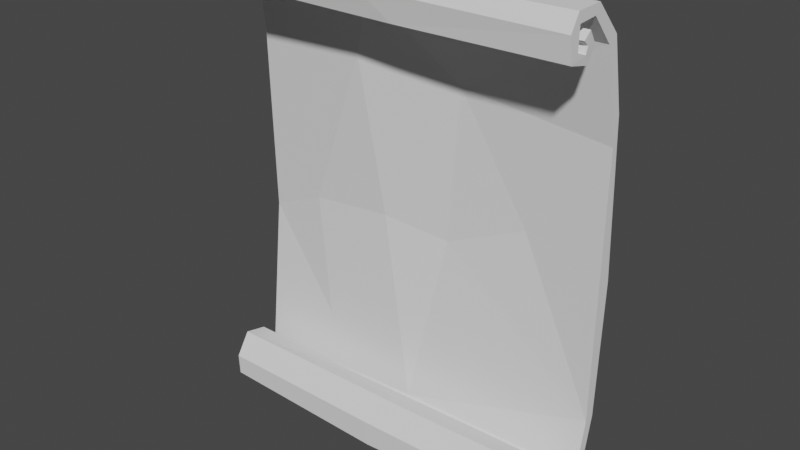 # Source: MenuScroll1B.blend  (saved by Blender 3.0.42; exported with 4.5.12 LTS)
import bpy
from mathutils import Matrix  # noqa: F401  (used for matrix-valued properties, if any)

bpy.ops.wm.read_factory_settings(use_empty=True)
scene = bpy.context.scene
scene.name = 'Scene'

# ---- collections
col_collection = bpy.data.collections.new('Collection'); scene.collection.children.link(col_collection)

# ---- world
world_world = bpy.data.worlds.new('World'); scene.world = world_world
world_world.use_nodes = True; world_world.node_tree.nodes.clear()
_N = world_world.node_tree.nodes; _L = world_world.node_tree.links
n0 = _N.new('ShaderNodeOutputWorld'); n0.name = 'World Output'; n0.location = (300, 300)
n1 = _N.new('ShaderNodeBackground'); n1.name = 'Background'; n1.location = (10, 300)
n1.inputs[0].default_value = (0.05088, 0.05088, 0.05088, 1.0)
_L.new(n1.outputs[0], n0.inputs[0])
n0.is_active_output = True
world_world.color = (0.05088, 0.05088, 0.05088)
world_world.use_sun_shadow = False
world_world.sun_shadow_jitter_overblur = 0.0

# ---- meshes
me_cube_001 = bpy.data.meshes.new('Cube.001')
me_cube_001.from_pydata([(-0.9997, -0.003592, -0.1201), (1.0, 0.04691, 0.2151), (1.0, -0.03398, -0.5097), (-0.6621, -0.0732, 0.1645), (0.5792, 0.004923, 0.3445), (-0.1999, 0.03324, -0.1713), (-0.4746, -0.01639, 0.1842), (-1.0, -0.0446, 0.0164), (1.0, -0.02359, 0.8862), (-0.2056, -0.07146, 0.2072), (0.1468, -0.02093, 0.1546), (0.5231, 0.04602, 0.1995), (-0.5531, -0.01087, 0.5912), (-1.0, -0.005207, 1.002), (-1.0, -0.06751, 0.9951), (0.9992, 0.002718, 1.026), (-0.3324, -0.1181, 1.035), (0.225, -0.04105, 0.9758), (-0.3832, -0.02499, 1.006), (-1.001, -0.1007, 1.355), (0.9982, -0.1261, 1.355), (0.9979, -0.07577, 1.388), (-0.2352, -0.1547, 1.358), (-0.4589, -0.1151, 1.374), (-1.001, -0.2479, 1.499), (0.997, -0.2234, 1.548), (-1.001, -0.2291, 1.547), (0.9975, -0.2503, 1.499), (-1.001, -0.3667, 1.487), (0.9962, -0.37, 1.544), (0.112, -0.3595, 1.498), (0.18, -0.4053, 1.544), (-1.002, -0.3757, 1.544), (-1.0, -0.426, 1.467), (0.9971, -0.3584, 1.492), (0.996, -0.418, 1.462), (-0.03032, -0.3981, 1.458), (-0.04941, -0.4514, 1.474), (0.9983, -0.3625, 1.375), (0.9982, -0.4017, 1.339), (-0.9994, -0.415, 1.341), (-0.5191, -0.3898, 1.378), (0.1355, -0.4224, 1.339), (-1.002, -0.3485, 1.358), (0.9969, -0.2857, 1.311), (-1.003, -0.2998, 1.314), (0.999, -0.3045, 1.359), (0.08312, -0.3002, 1.311), (-1.002, -0.3097, 1.393), (0.9963, -0.2378, 1.388), (-1.003, -0.2593, 1.398), (0.9986, -0.2911, 1.393), (-1.0, -0.3406, 1.419), (0.9971, -0.2775, 1.451), (-1.002, -0.2885, 1.45), (0.9983, -0.3207, 1.417), (-0.07517, -0.308, 1.455), (-1.0, -0.001029, -0.5077), (-0.5636, -0.1077, -0.487), (0.9999, 0.02069, -0.5075), (-0.4359, -0.006667, -0.4876), (-0.9988, -0.07901, -0.8173), (-0.9994, -0.1329, -0.8034), (0.9997, -0.09166, -0.7806), (1.0, -0.0466, -0.8037), (-0.02338, -0.1063, -0.7886), (-0.999, -0.1626, -0.9488), (-0.9995, -0.1807, -0.9126), (0.9998, -0.1819, -0.9186), (1.001, -0.1373, -0.9568), (-0.1252, -0.1538, -0.9646), (-0.9998, -0.3419, -0.905), (-0.999, -0.2925, -0.978), (1.001, -0.2739, -0.9335), (0.9997, -0.2732, -0.9782), (-0.3602, -0.2819, -0.9336), (0.02991, -0.3083, -1.011), (-0.9989, -0.4158, -0.9121), (0.9995, -0.3894, -0.9093), (-0.4355, -0.3796, -0.9019), (-0.04892, -0.4099, -0.9472), (-0.9993, -0.3671, -0.8185), (-0.9993, -0.4207, -0.7976), (1.0, -0.3543, -0.8848), (0.9999, -0.3918, -0.8088), (-0.5107, -0.3783, -0.8311), (-0.06545, -0.4152, -0.8055), (-0.9994, -0.3427, -0.6761), (-0.9988, -0.308, -0.7274), (1.0, -0.2886, -0.7206), (0.9998, -0.3095, -0.6718), (-0.04436, -0.3328, -0.7449), (0.1289, -0.3296, -0.6782), (-0.9998, -0.2176, -0.7055), (1.0, -0.1891, -0.7046), (-0.3523, -0.242, -0.7615), (-0.2089, -0.2106, -0.7146), (-0.9998, -0.1993, -0.7718), (1.0, -0.2219, -0.7512), (1.0, -0.1635, -0.8036), (0.3352, -0.2292, -0.7742), (-0.02858, -0.2426, -0.8045), (-0.5994, -0.1726, -0.793), (-0.03331, -0.2011, -0.781), (-0.9997, -0.2386, -0.8889), (1.0, -0.2441, -0.851), (0.9996, -0.2188, -0.895), (-0.9994, -0.2697, -0.8482), (-0.1529, -0.2437, -0.8895), (-0.9992, -0.2997, -0.8855), (-0.9975, -0.319, -0.8279), (1.0, -0.291, -0.8842), (1.001, -0.2837, -0.8318), (-0.1113, -0.2919, -0.8466), (0.1307, -0.3016, -0.8911)], [], [(10, 65, 2), (6, 5, 0), (7, 58, 3), (9, 10, 17), (1, 15, 8), (3, 9, 16), (4, 2, 8), (11, 6, 12), (15, 21, 20), (17, 8, 20), (0, 13, 18), (12, 18, 15), (0, 7, 14), (10, 4, 17), (3, 16, 14), (21, 25, 27), (22, 27, 24), (16, 17, 22), (18, 13, 19), (18, 23, 21), (13, 14, 19), (14, 16, 22), (27, 30, 28), (23, 19, 26), (28, 30, 36), (25, 29, 34), (25, 31, 29), (25, 32, 31), (26, 24, 28), (36, 34, 38), (28, 41, 43), (34, 29, 35), (31, 37, 35), (31, 32, 37), (42, 40, 45), (35, 39, 38), (35, 37, 42), (33, 28, 43), (47, 45, 50), (45, 43, 48), (39, 44, 46), (39, 42, 47), (41, 46, 43), (48, 52, 54), (43, 51, 48), (46, 44, 49), (43, 46, 51), (55, 53, 56), (52, 55, 56), (50, 54, 56), (48, 51, 52), (51, 49, 53), (65, 58, 62), (7, 57, 61), (0, 60, 57), (11, 1, 59), (0, 57, 7), (0, 5, 60), (65, 62, 67), (61, 66, 67), (60, 59, 64), (58, 7, 62), (59, 2, 63), (66, 72, 71), (70, 76, 72), (64, 69, 70), (64, 63, 68), (61, 70, 66), (72, 76, 80), (74, 73, 83), (68, 67, 75), (70, 69, 74), (67, 71, 75), (68, 75, 73), (69, 68, 73), (79, 85, 91), (77, 80, 86), (72, 77, 71), (76, 74, 78), (75, 79, 83), (86, 92, 87), (84, 83, 89), (77, 82, 81), (78, 84, 86), (71, 81, 85), (83, 79, 91), (90, 94, 96), (91, 95, 100), (89, 98, 94), (89, 91, 100), (82, 87, 88), (85, 88, 91), (83, 91, 89), (84, 90, 92), (85, 81, 88), (96, 103, 102), (96, 102, 97), (88, 87, 93), (91, 88, 95), (88, 97, 95), (87, 96, 93), (99, 98, 105), (102, 108, 104), (101, 97, 107), (96, 99, 103), (105, 112, 111), (105, 113, 112), (104, 108, 109), (108, 106, 114), (97, 104, 107), (99, 106, 108), (112, 114, 111), (110, 109, 114), (108, 114, 109), (107, 104, 109), (107, 110, 113), (6, 0, 12), (11, 59, 60), (11, 60, 5), (9, 58, 65), (11, 5, 6), (58, 9, 3), (10, 2, 4), (9, 17, 16), (11, 15, 1), (1, 8, 2), (15, 20, 8), (17, 20, 22), (0, 18, 12), (12, 15, 11), (0, 14, 13), (3, 14, 7), (4, 8, 17), (21, 27, 20), (20, 27, 22), (23, 26, 25), (18, 19, 23), (18, 21, 15), (14, 22, 19), (27, 28, 24), (27, 34, 30), (26, 32, 25), (23, 25, 21), (19, 24, 26), (22, 24, 19), (30, 34, 36), (25, 34, 27), (26, 28, 32), (36, 38, 41), (37, 40, 42), (31, 35, 29), (32, 33, 37), (28, 33, 32), (38, 46, 41), (42, 45, 47), (40, 43, 45), (36, 41, 28), (35, 38, 34), (35, 42, 39), (33, 40, 37), (33, 43, 40), (47, 50, 49), (45, 48, 50), (39, 47, 44), (39, 46, 38), (48, 54, 50), (47, 49, 44), (46, 49, 51), (52, 56, 54), (50, 56, 49), (51, 53, 55), (49, 56, 53), (51, 55, 52), (7, 61, 62), (1, 2, 59), (9, 65, 10), (65, 67, 68), (61, 67, 62), (65, 68, 63), (60, 64, 61), (60, 61, 57), (65, 63, 2), (59, 63, 64), (66, 71, 67), (70, 72, 66), (64, 70, 61), (64, 68, 69), (72, 80, 77), (74, 83, 78), (70, 74, 76), (69, 73, 74), (77, 86, 82), (83, 84, 78), (76, 78, 80), (75, 71, 79), (75, 83, 73), (86, 87, 82), (84, 89, 90), (77, 81, 71), (78, 86, 80), (71, 85, 79), (92, 96, 87), (89, 94, 90), (89, 100, 98), (82, 88, 81), (84, 92, 86), (95, 101, 100), (98, 99, 94), (96, 97, 93), (88, 93, 97), (90, 96, 92), (103, 108, 102), (99, 105, 106), (101, 105, 100), (102, 104, 97), (94, 99, 96), (97, 101, 95), (105, 111, 106), (101, 107, 105), (100, 105, 98), (99, 108, 103), (110, 114, 113), (113, 114, 112), (107, 113, 105), (106, 111, 114), (107, 109, 110)])
_uv = me_cube_001.uv_layers.new(name='UVMap')
_uv.uv.foreach_set('vector', [0.6049, 0.4, 0.375, 0.3585, 0.3778, 0.4997, 0.625, 0.9343, 0.375, 0.9, 0.4788, 0.9946, 0.5609, 0.25, 0.375, 0.3, 0.625, 0.3, 0.631, 0.35, 0.6049, 0.4, 0.625, 0.4033, 0.6233, 0.75, 0.625, 0.7501, 0.625, 0.5, 0.625, 0.3, 0.631, 0.35, 0.625, 0.3338, 0.625, 0.45, 0.3778, 0.4997, 0.625, 0.5, 0.5809, 0.8082, 0.625, 0.9343, 0.625, 0.9441, 0.625, 0.7501, 0.625, 0.7501, 0.625, 0.5, 0.625, 0.4033, 0.625, 0.5, 0.625, 0.5, 0.4788, 0.9946, 0.625, 1.0, 0.625, 0.9223, 0.625, 0.9441, 0.625, 0.9223, 0.625, 0.7501, 0.4913, 0.0, 0.5609, 0.25, 0.625, 0.25, 0.6049, 0.4, 0.625, 0.45, 0.625, 0.4033, 0.625, 0.3, 0.625, 0.3338, 0.625, 0.25, 0.625, 0.7501, 0.625, 0.7501, 0.625, 0.4999, 0.625, 0.3469, 0.625, 0.4999, 0.625, 0.25, 0.625, 0.3338, 0.625, 0.4033, 0.625, 0.3469, 0.625, 0.9223, 0.625, 1.0, 0.625, 1.0, 0.625, 0.9223, 0.625, 0.9312, 0.625, 0.7501, 0.625, 0.0, 0.625, 0.25, 0.625, 0.1175, 0.625, 0.25, 0.625, 0.3338, 0.625, 0.3469, 0.625, 0.4999, 0.625, 0.39, 0.625, 0.25, 0.625, 0.9312, 0.625, 1.0, 0.625, 1.0, 0.625, 0.25, 0.625, 0.39, 0.625, 0.3731, 0.625, 0.7501, 0.625, 0.75, 0.625, 0.5, 0.625, 0.7501, 0.625, 0.85, 0.625, 0.75, 0.625, 0.7501, 0.625, 1.0, 0.625, 0.85, 0.625, 0.0, 0.625, 0.25, 0.625, 0.25, 0.625, 0.3731, 0.625, 0.5, 0.625, 0.5, 0.625, 0.25, 0.625, 0.3106, 0.625, 0.25, 0.625, 0.5, 0.625, 0.75, 0.625, 0.7501, 0.625, 0.85, 0.625, 0.879, 0.625, 0.7501, 0.625, 0.85, 0.625, 1.0, 0.625, 0.879, 0.625, 0.8571, 0.625, 0.9998, 0.625, 1.0, 0.625, 0.7501, 0.625, 0.75, 0.625, 0.5, 0.625, 0.7501, 0.625, 0.879, 0.625, 0.8571, 0.625, 0.0, 0.625, 0.25, 0.625, 0.25, 0.625, 0.8638, 0.625, 1.0, 0.625, 0.9998, 0.625, 0.0, 0.625, 0.25, 0.625, 0.2501, 0.625, 0.75, 0.625, 0.75, 0.625, 0.5, 0.625, 0.75, 0.625, 0.8571, 0.625, 0.8638, 0.625, 0.3106, 0.625, 0.5, 0.625, 0.25, 0.625, 0.2501, 0.625, 0.2504, 0.625, 0.0, 0.625, 0.25, 0.625, 0.5, 0.625, 0.2501, 0.625, 0.5, 0.625, 0.75, 0.625, 0.7502, 0.625, 0.25, 0.625, 0.5, 0.625, 0.5, 0.625, 0.5, 0.625, 0.75, 0.7577, 0.75, 0.8746, 0.5, 0.625, 0.5, 0.7577, 0.75, 0.625, 0.9998, 0.625, 1.0, 0.625, 0.8827, 0.625, 0.2501, 0.625, 0.5, 0.625, 0.2504, 0.625, 0.5, 0.625, 0.7502, 0.625, 0.75, 0.375, 0.3585, 0.375, 0.3, 0.375, 0.25, 0.5609, 0.25, 0.375, 0.0, 0.375, 0.0, 0.4788, 0.9946, 0.375, 0.9295, 0.375, 1.0, 0.5809, 0.8082, 0.6233, 0.75, 0.375, 0.75, 0.4913, 0.0, 0.375, 0.0, 0.5609, 0.25, 0.4788, 0.9946, 0.375, 0.9, 0.375, 0.9295, 0.375, 0.3585, 0.375, 0.25, 0.375, 0.2501, 0.375, 0.0, 0.375, 0.0, 0.375, 0.2501, 0.375, 0.9295, 0.375, 0.75, 0.375, 0.75, 0.375, 0.3, 0.5609, 0.25, 0.375, 0.25, 0.375, 0.75, 0.3778, 0.4997, 0.375, 0.5, 0.375, 0.0, 0.375, 0.0, 0.375, 0.25, 0.375, 0.8909, 0.375, 0.8718, 0.375, 0.9999, 0.375, 0.75, 0.375, 0.75, 0.375, 0.8909, 0.375, 0.75, 0.375, 0.5, 0.375, 0.4999, 0.375, 0.9999, 0.375, 0.8909, 0.375, 0.9999, 0.375, 0.9999, 0.375, 0.8718, 0.375, 0.8816, 0.375, 0.75, 0.375, 0.5, 0.375, 0.5, 0.375, 0.4999, 0.375, 0.2501, 0.375, 0.33, 0.375, 0.8909, 0.375, 0.75, 0.375, 0.75, 0.375, 0.2501, 0.375, 0.25, 0.375, 0.33, 0.375, 0.4999, 0.375, 0.33, 0.375, 0.5, 0.375, 0.75, 0.375, 0.4999, 0.375, 0.5, 0.375, 0.3203, 0.375, 0.311, 0.375, 0.3691, 0.375, 0.9999, 0.375, 0.8816, 0.375, 0.8833, 0.375, 0.0, 0.375, 0.0, 0.375, 0.25, 0.375, 0.8718, 0.375, 0.75, 0.375, 0.7501, 0.375, 0.33, 0.375, 0.3203, 0.375, 0.5, 0.375, 0.8833, 0.375, 0.8592, 0.375, 1.0, 0.375, 0.75, 0.375, 0.5, 0.375, 0.5, 0.375, 0.0, 0.375, 0.0, 0.375, 0.25, 0.375, 0.7501, 0.375, 0.75, 0.375, 0.8833, 0.375, 0.25, 0.375, 0.25, 0.375, 0.311, 0.375, 0.5, 0.375, 0.3203, 0.375, 0.3691, 0.375, 0.75, 0.375, 0.75, 0.375, 0.9012, 0.375, 0.3691, 0.375, 0.3307, 0.375, 0.4167, 0.375, 0.5, 0.375, 0.5, 0.375, 0.75, 0.375, 0.5, 0.375, 0.3691, 0.375, 0.4167, 0.375, 0.0, 0.375, 0.0, 0.375, 0.2501, 0.375, 0.311, 0.375, 0.2501, 0.375, 0.3691, 0.375, 0.5, 0.375, 0.3691, 0.375, 0.5, 0.375, 0.75, 0.375, 0.75, 0.375, 0.8592, 0.375, 0.311, 0.375, 0.25, 0.375, 0.2501, 0.375, 0.9012, 0.375, 0.8793, 0.375, 0.95, 0.375, 0.9012, 0.375, 0.95, 0.375, 1.0, 0.375, 0.2501, 0.375, 0.0, 0.375, 0.0, 0.375, 0.3691, 0.375, 0.2501, 0.375, 0.3307, 0.375, 0.2501, 0.375, 0.1445, 0.375, 0.3307, 0.375, 1.0, 0.375, 0.9012, 0.375, 1.0, 0.375, 0.7501, 0.375, 0.5, 0.375, 0.4999, 0.375, 0.95, 0.375, 0.8942, 0.375, 1.0, 0.375, 0.3712, 0.375, 0.1445, 0.375, 0.2501, 0.375, 0.9012, 0.375, 0.7501, 0.375, 0.8793, 0.375, 0.4999, 0.375, 0.5, 0.375, 0.75, 0.375, 0.4999, 0.375, 0.3608, 0.375, 0.5, 0.375, 1.0, 0.375, 0.8942, 0.375, 0.9999, 0.375, 0.8942, 0.375, 0.7501, 0.375, 0.8588, 0.375, 0.1445, 0.375, 0.0, 0.375, 0.2501, 0.375, 0.7501, 0.375, 0.7501, 0.375, 0.8942, 0.375, 0.5, 0.2662, 0.75, 0.375, 0.75, 0.1253, 0.5, 0.1251, 0.75, 0.2662, 0.75, 0.375, 0.8942, 0.375, 0.8588, 0.375, 0.9999, 0.375, 0.2501, 0.375, 0.0, 0.375, 0.0, 0.375, 0.2501, 0.375, 0.2503, 0.375, 0.3608, 0.625, 0.9343, 0.4788, 0.9946, 0.625, 0.9441, 0.5809, 0.8082, 0.375, 0.75, 0.375, 0.9295, 0.5809, 0.8082, 0.375, 0.9295, 0.375, 0.9, 0.631, 0.35, 0.375, 0.3, 0.375, 0.3585, 0.5809, 0.8082, 0.375, 0.9, 0.625, 0.9343, 0.375, 0.3, 0.631, 0.35, 0.625, 0.3, 0.6049, 0.4, 0.3778, 0.4997, 0.625, 0.45, 0.631, 0.35, 0.625, 0.4033, 0.625, 0.3338, 0.5809, 0.8082, 0.625, 0.7501, 0.6233, 0.75, 0.6233, 0.75, 0.625, 0.5, 0.3778, 0.4997, 0.625, 0.7501, 0.625, 0.5, 0.625, 0.5, 0.625, 0.4033, 0.625, 0.5, 0.625, 0.3469, 0.4788, 0.9946, 0.625, 0.9223, 0.625, 0.9441, 0.625, 0.9441, 0.625, 0.7501, 0.5809, 0.8082, 0.4913, 0.0, 0.625, 0.25, 0.625, 0.0, 0.625, 0.3, 0.625, 0.25, 0.5609, 0.25, 0.625, 0.45, 0.625, 0.5, 0.625, 0.4033, 0.625, 0.7501, 0.625, 0.4999, 0.625, 0.5, 0.625, 0.5, 0.625, 0.4999, 0.625, 0.3469, 0.625, 0.9312, 0.625, 1.0, 0.625, 0.7501, 0.625, 0.9223, 0.625, 1.0, 0.625, 0.9312, 0.625, 0.9223, 0.625, 0.7501, 0.625, 0.7501, 0.625, 0.25, 0.625, 0.3469, 0.625, 0.1175, 0.625, 0.4999, 0.625, 0.25, 0.625, 0.25, 0.625, 0.4999, 0.625, 0.5, 0.625, 0.39, 0.625, 1.0, 0.625, 1.0, 0.625, 0.7501, 0.625, 0.9312, 0.625, 0.7501, 0.625, 0.7501, 0.625, 0.1175, 0.625, 0.25, 0.625, 0.0, 0.625, 0.3469, 0.625, 0.25, 0.625, 0.1175, 0.625, 0.39, 0.625, 0.5, 0.625, 0.3731, 0.625, 0.7501, 0.625, 0.5, 0.625, 0.4999, 0.625, 0.0, 0.625, 0.25, 0.625, 0.0, 0.625, 0.3731, 0.625, 0.5, 0.625, 0.3106, 0.625, 0.879, 0.625, 0.9998, 0.625, 0.8571, 0.625, 0.85, 0.625, 0.7501, 0.625, 0.75, 0.625, 1.0, 0.625, 1.0, 0.625, 0.879, 0.625, 0.25, 0.625, 0.0, 0.625, 0.0, 0.625, 0.5, 0.625, 0.5, 0.625, 0.3106, 0.625, 0.8571, 0.625, 1.0, 0.625, 0.8638, 0.625, 0.0, 0.625, 0.25, 0.625, 0.0, 0.625, 0.3731, 0.625, 0.3106, 0.625, 0.25, 0.625, 0.7501, 0.625, 0.5, 0.625, 0.5, 0.625, 0.7501, 0.625, 0.8571, 0.625, 0.75, 0.625, 1.0, 0.625, 0.9998, 0.625, 0.879, 0.625, 0.0, 0.625, 0.25, 0.625, 0.0, 0.625, 0.8638, 0.625, 0.9998, 0.625, 0.7502, 0.625, 0.0, 0.625, 0.2501, 0.625, 0.0, 0.625, 0.75, 0.625, 0.8638, 0.625, 0.75, 0.625, 0.75, 0.625, 0.5, 0.625, 0.5, 0.625, 0.2501, 0.625, 0.0, 0.625, 0.0, 0.625, 0.8638, 0.625, 0.7502, 0.625, 0.75, 0.625, 0.5, 0.625, 0.7502, 0.625, 0.5, 0.8746, 0.5, 0.7577, 0.75, 0.875, 0.75, 0.625, 0.9998, 0.625, 0.8827, 0.625, 0.7502, 0.625, 0.5, 0.625, 0.75, 0.625, 0.5, 0.625, 0.7502, 0.625, 0.8827, 0.625, 0.75, 0.625, 0.5, 0.625, 0.5, 0.625, 0.2504, 0.5609, 0.25, 0.375, 0.0, 0.375, 0.25, 0.6233, 0.75, 0.3778, 0.4997, 0.375, 0.75, 0.631, 0.35, 0.375, 0.3585, 0.6049, 0.4, 0.375, 0.3585, 0.375, 0.2501, 0.375, 0.4999, 0.375, 0.0, 0.375, 0.2501, 0.375, 0.25, 0.375, 0.3585, 0.375, 0.4999, 0.375, 0.5, 0.375, 0.9295, 0.375, 0.75, 0.375, 0.9999, 0.375, 0.9295, 0.375, 0.9999, 0.375, 1.0, 0.375, 0.3585, 0.375, 0.5, 0.3778, 0.4997, 0.375, 0.75, 0.375, 0.5, 0.375, 0.75, 0.375, 0.0, 0.375, 0.25, 0.375, 0.2501, 0.375, 0.8909, 0.375, 0.9999, 0.375, 0.9999, 0.375, 0.75, 0.375, 0.8909, 0.375, 0.9999, 0.375, 0.75, 0.375, 0.4999, 0.375, 0.75, 0.375, 0.9999, 0.375, 0.8816, 0.375, 0.9999, 0.375, 0.75, 0.375, 0.5, 0.375, 0.7501, 0.375, 0.8909, 0.375, 0.75, 0.375, 0.8718, 0.375, 0.75, 0.375, 0.5, 0.375, 0.75, 0.375, 0.9999, 0.375, 0.8833, 0.375, 0.9999, 0.375, 0.5, 0.375, 0.75, 0.375, 0.7501, 0.375, 0.8718, 0.375, 0.7501, 0.375, 0.8816, 0.375, 0.33, 0.375, 0.25, 0.375, 0.3203, 0.375, 0.33, 0.375, 0.5, 0.375, 0.5, 0.375, 0.8833, 0.375, 1.0, 0.375, 0.9999, 0.375, 0.75, 0.375, 0.5, 0.375, 0.75, 0.375, 0.0, 0.375, 0.25, 0.375, 0.25, 0.375, 0.7501, 0.375, 0.8833, 0.375, 0.8816, 0.375, 0.25, 0.375, 0.311, 0.375, 0.3203, 0.375, 0.8592, 0.375, 0.9012, 0.375, 1.0, 0.375, 0.5, 0.375, 0.75, 0.375, 0.75, 0.375, 0.5, 0.375, 0.4167, 0.375, 0.5, 0.375, 0.0, 0.375, 0.2501, 0.375, 0.25, 0.375, 0.75, 0.375, 0.8592, 0.375, 0.8833, 0.375, 0.3307, 0.375, 0.3712, 0.375, 0.4167, 0.375, 0.5, 0.375, 0.7501, 0.375, 0.75, 0.375, 0.9012, 0.375, 1.0, 0.375, 1.0, 0.375, 0.2501, 0.375, 0.0, 0.375, 0.1445, 0.375, 0.75, 0.375, 0.9012, 0.375, 0.8592, 0.375, 0.8793, 0.375, 0.8942, 0.375, 0.95, 0.375, 0.7501, 0.375, 0.4999, 0.375, 0.7501, 0.375, 0.3712, 0.375, 0.4999, 0.375, 0.4167, 0.375, 0.95, 0.375, 1.0, 0.375, 1.0, 0.375, 0.75, 0.375, 0.7501, 0.375, 0.9012, 0.375, 0.1445, 0.375, 0.3712, 0.375, 0.3307, 0.375, 0.4999, 0.375, 0.75, 0.375, 0.7501, 0.375, 0.3712, 0.375, 0.2501, 0.375, 0.4999, 0.375, 0.4167, 0.375, 0.4999, 0.375, 0.5, 0.375, 0.7501, 0.375, 0.8942, 0.375, 0.8793, 0.1253, 0.5, 0.2662, 0.75, 0.2358, 0.5, 0.2358, 0.5, 0.2662, 0.75, 0.375, 0.5, 0.375, 0.2501, 0.375, 0.3608, 0.375, 0.4999, 0.375, 0.7501, 0.375, 0.75, 0.375, 0.8588, 0.375, 0.2501, 0.375, 0.0, 0.375, 0.2503])
me_cube_001.use_remesh_fix_poles = True
me_cube_001.use_remesh_preserve_attributes = False
me_cube_001.update()

# ---- objects
ob_cube = bpy.data.objects.new('Cube', me_cube_001)

# ---- transforms, parenting, visibility, modifiers, constraints
ob_cube.location = (0.0, 0.0, 0.0)

# ---- collection membership
col_collection.objects.link(ob_cube)

# ---- scene / render settings (as saved in the file)
scene.frame_start = 1; scene.frame_end = 250; scene.frame_set(1)
scene.render.engine = 'BLENDER_EEVEE_NEXT'
scene.cycles.sampling_pattern = 'TABULATED_SOBOL'
scene.cycles.use_light_tree = False
scene.view_settings.view_transform = 'Filmic'
bpy.context.view_layer.update()

# ---- added for rendering (the .blend has no active camera and no usable light): camera, sun
cam_auto = bpy.data.cameras.new('AutoCamera')
cam_auto.lens = 50.0
cam_auto.sensor_width = 36.0
cam_auto.clip_end = 1000.0
ob_auto_camera = bpy.data.objects.new('AutoCamera', cam_auto)
scene.collection.objects.link(ob_auto_camera)
ob_auto_camera.location = (3.04131, -3.85329, 2.70239)
ob_auto_camera.rotation_euler = (1.09748, -7.21219e-08, 0.694738)
scene.camera = ob_auto_camera
light_auto_sun = bpy.data.lights.new('AutoSun', 'SUN')
light_auto_sun.energy = 3.0
light_auto_sun.angle = 0.0523599
ob_auto_sun = bpy.data.objects.new('AutoSun', light_auto_sun)
scene.collection.objects.link(ob_auto_sun)
ob_auto_sun.rotation_euler = (0.872665, 0.174533, 0.523599)
bpy.context.view_layer.update()
